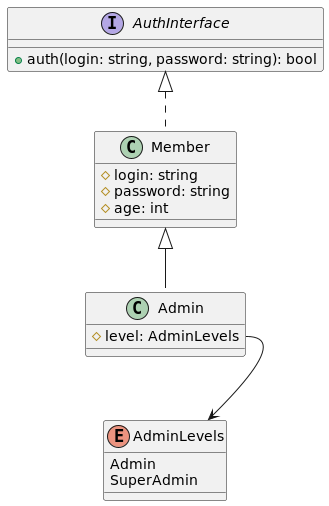

The diagram above was rendered by PlantUML. Its source (embedded in the PNG):
@startuml
'https://plantuml.com/class-diagram


interface AuthInterface {
    + auth(login: string, password: string): bool
}

class Member implements AuthInterface {
    # login: string
    # password: string
    # age: int
}

class Admin extends Member {
    # level: AdminLevels
}

enum AdminLevels {
    Admin
    SuperAdmin
}

Admin::level --> AdminLevels

@enduml